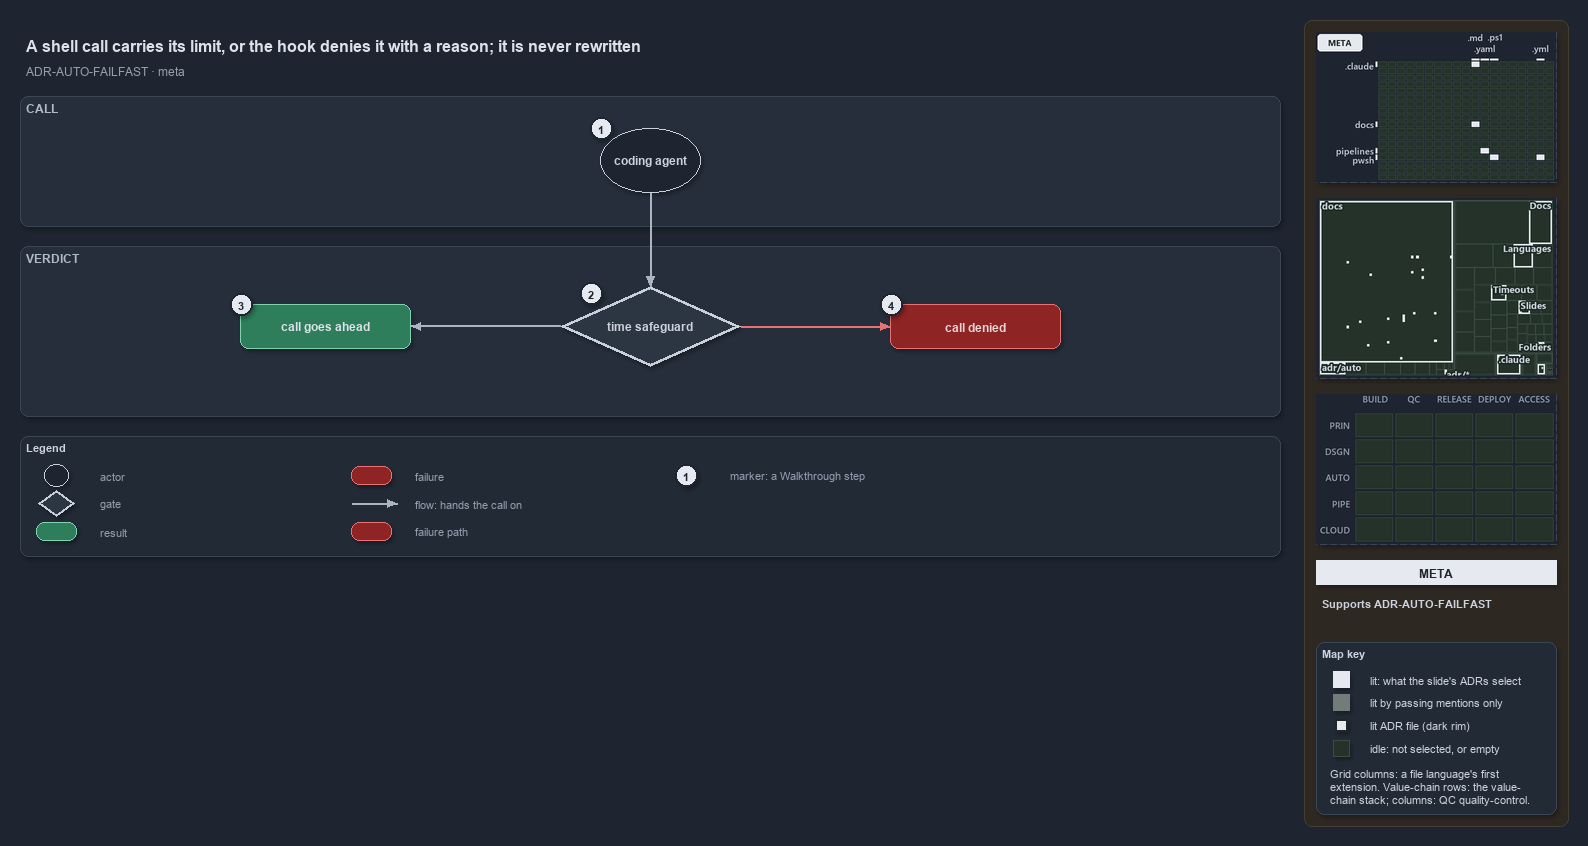

The diagram above was exported from draw.io. Its source (the exported page's mxGraphModel, read from the mxfile embedded in the PNG):
<mxGraphModel dx="1024" dy="768" grid="0" gridSize="10" guides="1" tooltips="1" connect="1" arrows="1" fold="1" page="1" pageScale="1" pageWidth="1572" pageHeight="650" background="#1E2430" math="0" shadow="1">
  <root>
    <mxCell id="0" />
    <mxCell id="1" parent="0" />
    <mxCell id="sidebar-bg" value="" style="rounded=1;arcSize=2;html=1;fillColor=#2E2823;strokeColor=#453C33;shadow=0;" vertex="1" parent="1">
      <mxGeometry x="1304" y="4" width="264" height="806" as="geometry" />
    </mxCell>
    <mxCell id="title" value="A shell call carries its limit, or the hook denies it with a reason; it is never rewritten" style="text;html=1;align=left;verticalAlign=middle;fontSize=16;fontStyle=1;fontColor=#DDE2E9;" vertex="1" parent="1">
      <mxGeometry x="20" y="14" width="1260" height="30" as="geometry" />
    </mxCell>
    <mxCell id="subtitle" value="ADR-AUTO-FAILFAST &amp;#183; meta" style="text;html=1;align=left;verticalAlign=middle;fontSize=12;fontColor=#949FAE;" vertex="1" parent="1">
      <mxGeometry x="20" y="44" width="1240" height="20" as="geometry" />
    </mxCell>
    <mxCell id="band-call" value="CALL" style="rounded=1;html=1;arcSize=3;fillColor=#262E3B;strokeColor=#3A4555;verticalAlign=top;align=left;spacingLeft=8;fontStyle=1;fontSize=12;fontColor=#B0BAC7;" vertex="1" parent="1">
      <mxGeometry x="20" y="80" width="1260" height="130" as="geometry" />
    </mxCell>
    <mxCell id="band-verdict" value="VERDICT" style="rounded=1;html=1;arcSize=3;fillColor=#262E3B;strokeColor=#3A4555;verticalAlign=top;align=left;spacingLeft=8;fontStyle=1;fontSize=12;fontColor=#B0BAC7;" vertex="1" parent="1">
      <mxGeometry x="20" y="230" width="1260" height="170" as="geometry" />
    </mxCell>
    <mxCell id="g-agent" value="&lt;b&gt;coding agent&lt;/b&gt;" style="ellipse;whiteSpace=wrap;html=1;fillColor=#1E2430;strokeColor=#C7D0DB;fontColor=#CDD3DC;fontSize=12;" vertex="1" parent="1">
      <mxGeometry x="600" y="112" width="100" height="64" as="geometry" />
    </mxCell>
    <mxCell id="g-safeguard" value="&lt;b&gt;time safeguard&lt;/b&gt;" style="rhombus;whiteSpace=wrap;html=1;fillColor=#2C3542;strokeColor=#C7D0DB;strokeWidth=3;fontColor=#CDD3DC;fontSize=12;" vertex="1" parent="1">
      <mxGeometry x="560" y="270" width="180" height="80" as="geometry" />
    </mxCell>
    <mxCell id="g-allow" value="&lt;b&gt;call goes ahead&lt;/b&gt;" style="rounded=1;whiteSpace=wrap;html=1;arcSize=20;fillColor=#2E7D5B;strokeColor=#7FD3AE;fontColor=#DDE2E9;fontSize=12;" vertex="1" parent="1">
      <mxGeometry x="240" y="288" width="170" height="44" as="geometry" />
    </mxCell>
    <mxCell id="g-deny" value="&lt;b&gt;call denied&lt;/b&gt;" style="rounded=1;whiteSpace=wrap;html=1;arcSize=20;fillColor=#8E2424;strokeColor=#E57373;fontColor=#EFD4D4;fontSize=12;" vertex="1" parent="1">
      <mxGeometry x="890" y="288" width="170" height="44" as="geometry" />
    </mxCell>
    <mxCell id="p-e-agent-safeguard-a" value="" style="text;html=1;strokeColor=none;fillColor=none;" vertex="1" parent="1">
      <mxGeometry x="650" y="176" width="1" height="1" as="geometry" />
    </mxCell>
    <mxCell id="p-e-agent-safeguard-b" value="" style="text;html=1;strokeColor=none;fillColor=none;" vertex="1" parent="1">
      <mxGeometry x="650" y="270" width="1" height="1" as="geometry" />
    </mxCell>
    <mxCell id="e-agent-safeguard" value="" style="edgeStyle=orthogonalEdgeStyle;rounded=1;html=1;fontSize=10;fontColor=#CDD3DC;endArrow=block;strokeColor=#AAB4C3;shadow=0;" edge="1" parent="1" source="p-e-agent-safeguard-a" target="p-e-agent-safeguard-b">
      <mxGeometry relative="1" as="geometry" />
    </mxCell>
    <mxCell id="p-e-safeguard-allow-a" value="" style="text;html=1;strokeColor=none;fillColor=none;" vertex="1" parent="1">
      <mxGeometry x="560" y="310" width="1" height="1" as="geometry" />
    </mxCell>
    <mxCell id="p-e-safeguard-allow-b" value="" style="text;html=1;strokeColor=none;fillColor=none;" vertex="1" parent="1">
      <mxGeometry x="410" y="310" width="1" height="1" as="geometry" />
    </mxCell>
    <mxCell id="e-safeguard-allow" value="" style="edgeStyle=orthogonalEdgeStyle;rounded=1;html=1;fontSize=10;fontColor=#CDD3DC;endArrow=block;strokeColor=#AAB4C3;shadow=0;" edge="1" parent="1" source="p-e-safeguard-allow-a" target="p-e-safeguard-allow-b">
      <mxGeometry relative="1" as="geometry" />
    </mxCell>
    <mxCell id="p-e-safeguard-deny-a" value="" style="text;html=1;strokeColor=none;fillColor=none;" vertex="1" parent="1">
      <mxGeometry x="740" y="310" width="1" height="1" as="geometry" />
    </mxCell>
    <mxCell id="p-e-safeguard-deny-b" value="" style="text;html=1;strokeColor=none;fillColor=none;" vertex="1" parent="1">
      <mxGeometry x="890" y="310" width="1" height="1" as="geometry" />
    </mxCell>
    <mxCell id="e-safeguard-deny" value="" style="edgeStyle=orthogonalEdgeStyle;rounded=1;html=1;fontSize=10;fontColor=#CDD3DC;endArrow=block;strokeColor=#E57373;shadow=0;" edge="1" parent="1" source="p-e-safeguard-deny-a" target="p-e-safeguard-deny-b">
      <mxGeometry relative="1" as="geometry" />
    </mxCell>
    <mxCell id="mark-1" value="1" style="ellipse;html=1;fillColor=#E6EAF0;strokeColor=#1E2430;strokeWidth=2;fontColor=#1E2430;fontStyle=1;fontSize=11;" vertex="1" parent="1">
      <mxGeometry x="590" y="101" width="22" height="22" as="geometry" />
    </mxCell>
    <mxCell id="mark-2" value="2" style="ellipse;html=1;fillColor=#E6EAF0;strokeColor=#1E2430;strokeWidth=2;fontColor=#1E2430;fontStyle=1;fontSize=11;" vertex="1" parent="1">
      <mxGeometry x="580" y="266" width="22" height="22" as="geometry" />
    </mxCell>
    <mxCell id="mark-3" value="3" style="ellipse;html=1;fillColor=#E6EAF0;strokeColor=#1E2430;strokeWidth=2;fontColor=#1E2430;fontStyle=1;fontSize=11;" vertex="1" parent="1">
      <mxGeometry x="230" y="277" width="22" height="22" as="geometry" />
    </mxCell>
    <mxCell id="mark-4" value="4" style="ellipse;html=1;fillColor=#E6EAF0;strokeColor=#1E2430;strokeWidth=2;fontColor=#1E2430;fontStyle=1;fontSize=11;" vertex="1" parent="1">
      <mxGeometry x="880" y="277" width="22" height="22" as="geometry" />
    </mxCell>
    <mxCell id="legend" value="&lt;b&gt;Legend&lt;/b&gt;" style="rounded=1;whiteSpace=wrap;html=1;arcSize=6;fillColor=#222A36;strokeColor=#3A4555;align=left;verticalAlign=top;spacing=8;fontSize=11;fontColor=#CDD3DC;" vertex="1" parent="1">
      <mxGeometry x="20" y="420" width="1260" height="120" as="geometry" />
    </mxCell>
    <mxCell id="lg-0" value="" style="ellipse;html=1;fillColor=#1E2430;strokeColor=#C7D0DB;fontColor=#CDD3DC;" vertex="1" parent="1">
      <mxGeometry x="44" y="448" width="24" height="22" as="geometry" />
    </mxCell>
    <mxCell id="lg-0-t" value="actor" style="text;html=1;align=left;verticalAlign=middle;fontSize=11;fontColor=#949FAE;" vertex="1" parent="1">
      <mxGeometry x="94" y="449" width="245" height="20" as="geometry" />
    </mxCell>
    <mxCell id="lg-1" value="" style="rhombus;html=1;fillColor=#2C3542;strokeColor=#C7D0DB;strokeWidth=2;fontColor=#CDD3DC;" vertex="1" parent="1">
      <mxGeometry x="38" y="474" width="36" height="26" as="geometry" />
    </mxCell>
    <mxCell id="lg-1-t" value="gate" style="text;html=1;align=left;verticalAlign=middle;fontSize=11;fontColor=#949FAE;" vertex="1" parent="1">
      <mxGeometry x="94" y="477" width="245" height="20" as="geometry" />
    </mxCell>
    <mxCell id="lg-2" value="" style="rounded=1;html=1;arcSize=20;fillColor=#2E7D5B;strokeColor=#7FD3AE;" vertex="1" parent="1">
      <mxGeometry x="36" y="506" width="40" height="18" as="geometry" />
    </mxCell>
    <mxCell id="lg-2-t" value="result" style="text;html=1;align=left;verticalAlign=middle;fontSize=11;fontColor=#949FAE;" vertex="1" parent="1">
      <mxGeometry x="94" y="505" width="245" height="20" as="geometry" />
    </mxCell>
    <mxCell id="lg-3" value="" style="rounded=1;html=1;arcSize=20;fillColor=#8E2424;strokeColor=#E57373;" vertex="1" parent="1">
      <mxGeometry x="351" y="450" width="40" height="18" as="geometry" />
    </mxCell>
    <mxCell id="lg-3-t" value="failure" style="text;html=1;align=left;verticalAlign=middle;fontSize=11;fontColor=#949FAE;" vertex="1" parent="1">
      <mxGeometry x="409" y="449" width="245" height="20" as="geometry" />
    </mxCell>
    <mxCell id="lg-4-a" value="" style="text;html=1;strokeColor=none;fillColor=none;" vertex="1" parent="1">
      <mxGeometry x="351" y="487" width="1" height="1" as="geometry" />
    </mxCell>
    <mxCell id="lg-4-b" value="" style="text;html=1;strokeColor=none;fillColor=none;" vertex="1" parent="1">
      <mxGeometry x="397" y="487" width="1" height="1" as="geometry" />
    </mxCell>
    <mxCell id="lg-4" value="" style="edgeStyle=orthogonalEdgeStyle;rounded=1;html=1;fontSize=10;fontColor=#CDD3DC;endArrow=block;strokeColor=#AAB4C3;shadow=0;" edge="1" parent="1" source="lg-4-a" target="lg-4-b">
      <mxGeometry relative="1" as="geometry" />
    </mxCell>
    <mxCell id="lg-4-t" value="flow: hands the call on" style="text;html=1;align=left;verticalAlign=middle;fontSize=11;fontColor=#949FAE;" vertex="1" parent="1">
      <mxGeometry x="409" y="477" width="245" height="20" as="geometry" />
    </mxCell>
    <mxCell id="lg-5" value="" style="rounded=1;html=1;arcSize=20;fillColor=#8E2424;strokeColor=#E57373;" vertex="1" parent="1">
      <mxGeometry x="351" y="506" width="40" height="18" as="geometry" />
    </mxCell>
    <mxCell id="lg-5-t" value="failure path" style="text;html=1;align=left;verticalAlign=middle;fontSize=11;fontColor=#949FAE;" vertex="1" parent="1">
      <mxGeometry x="409" y="505" width="245" height="20" as="geometry" />
    </mxCell>
    <mxCell id="lg-6" value="1" style="ellipse;html=1;fillColor=#E6EAF0;strokeColor=#1E2430;strokeWidth=2;fontColor=#1E2430;fontStyle=1;fontSize=11;" vertex="1" parent="1">
      <mxGeometry x="675" y="448" width="22" height="22" as="geometry" />
    </mxCell>
    <mxCell id="lg-6-t" value="marker: a Walkthrough step" style="text;html=1;align=left;verticalAlign=middle;fontSize=11;fontColor=#949FAE;" vertex="1" parent="1">
      <mxGeometry x="724" y="449" width="245" height="20" as="geometry" />
    </mxCell>
    <mxCell id="minimap-grid" value="" style="shape=image;imageAspect=0;rounded=1;arcSize=4;whiteSpace=wrap;html=1;fillColor=#262E3B;strokeColor=#3A4555;dashed=1;fontColor=#949FAE;fontSize=11;image=data:image/png,(base64 omitted: 10524 chars);" vertex="1" parent="1">
      <mxGeometry x="1316" y="16" width="240" height="150" as="geometry" />
    </mxCell>
    <mxCell id="minimap-tree" value="" style="shape=image;imageAspect=0;rounded=1;arcSize=4;whiteSpace=wrap;html=1;fillColor=#262E3B;strokeColor=#3A4555;dashed=1;fontColor=#949FAE;fontSize=11;image=data:image/png,(base64 omitted: 20924 chars);" vertex="1" parent="1">
      <mxGeometry x="1316" y="182" width="240" height="180" as="geometry" />
    </mxCell>
    <mxCell id="minimap-chain" value="" style="shape=image;imageAspect=0;rounded=1;arcSize=4;whiteSpace=wrap;html=1;fillColor=#262E3B;strokeColor=#3A4555;dashed=1;fontColor=#949FAE;fontSize=11;image=data:image/png,(base64 omitted: 11912 chars);" vertex="1" parent="1">
      <mxGeometry x="1316" y="378" width="240" height="150" as="geometry" />
    </mxCell>
    <mxCell id="lens-badge" value="META" style="rounded=0;whiteSpace=wrap;html=1;align=center;verticalAlign=middle;fontSize=12;fontStyle=1;fontColor=#1E2430;fillColor=#E6EAF0;strokeColor=none;" vertex="1" parent="1">
      <mxGeometry x="1316" y="544" width="240" height="24" as="geometry" />
    </mxCell>
    <mxCell id="supports" value="&lt;b&gt;Supports&lt;/b&gt; ADR-AUTO-FAILFAST" style="text;html=1;whiteSpace=wrap;align=left;verticalAlign=top;fontSize=11;fontColor=#CDD3DC;" vertex="1" parent="1">
      <mxGeometry x="1316" y="576" width="240" height="38" as="geometry" />
    </mxCell>
    <mxCell id="mapkey" value="&lt;b&gt;Map key&lt;/b&gt;" style="rounded=1;arcSize=6;whiteSpace=wrap;html=1;align=left;verticalAlign=top;fontSize=11;fontColor=#CDD3DC;fillColor=#222A36;strokeColor=#3A4555;spacingLeft=8;spacingTop=2;" vertex="1" parent="1">
      <mxGeometry x="1316" y="626" width="240" height="172" as="geometry" />
    </mxCell>
    <mxCell id="mapkey-lit" value="" style="rounded=0;html=1;fillColor=#E6EAF0;strokeColor=#E6EAF0;" vertex="1" parent="1">
      <mxGeometry x="1333.0" y="655.0" width="16" height="16" as="geometry" />
    </mxCell>
    <mxCell id="mapkey-lit-text" value="lit: what the slide's ADRs select" style="text;html=1;align=left;verticalAlign=middle;fontSize=11;fontColor=#CDD3DC;" vertex="1" parent="1">
      <mxGeometry x="1364" y="653" width="184" height="20" as="geometry" />
    </mxCell>
    <mxCell id="mapkey-touched" value="" style="rounded=0;html=1;fillColor=#727C79;strokeColor=#727C79;" vertex="1" parent="1">
      <mxGeometry x="1333.0" y="678.0" width="16" height="16" as="geometry" />
    </mxCell>
    <mxCell id="mapkey-touched-text" value="lit by passing mentions only" style="text;html=1;align=left;verticalAlign=middle;fontSize=11;fontColor=#CDD3DC;" vertex="1" parent="1">
      <mxGeometry x="1364" y="676" width="184" height="20" as="geometry" />
    </mxCell>
    <mxCell id="mapkey-adr" value="" style="rounded=0;html=1;fillColor=#E6EAF0;strokeColor=#1C2A24;strokeWidth=2;" vertex="1" parent="1">
      <mxGeometry x="1335.0" y="703.0" width="12" height="12" as="geometry" />
    </mxCell>
    <mxCell id="mapkey-adr-text" value="lit ADR file (dark rim)" style="text;html=1;align=left;verticalAlign=middle;fontSize=11;fontColor=#CDD3DC;" vertex="1" parent="1">
      <mxGeometry x="1364" y="699" width="184" height="20" as="geometry" />
    </mxCell>
    <mxCell id="mapkey-idle" value="" style="rounded=0;html=1;fillColor=#243229;strokeColor=#3B4D43;" vertex="1" parent="1">
      <mxGeometry x="1333.0" y="724.0" width="16" height="16" as="geometry" />
    </mxCell>
    <mxCell id="mapkey-idle-text" value="idle: not selected, or empty" style="text;html=1;align=left;verticalAlign=middle;fontSize=11;fontColor=#CDD3DC;" vertex="1" parent="1">
      <mxGeometry x="1364" y="722" width="184" height="20" as="geometry" />
    </mxCell>
    <mxCell id="mapkey-codes" value="Grid columns: a file language's first&lt;br&gt;extension. Value-chain rows: the value-&lt;br&gt;chain stack; columns: QC quality-control." style="text;html=1;align=left;verticalAlign=top;whiteSpace=wrap;fontSize=11;fontColor=#CDD3DC;" vertex="1" parent="1">
      <mxGeometry x="1324" y="746" width="224" height="46" as="geometry" />
    </mxCell>
  </root>
</mxGraphModel>